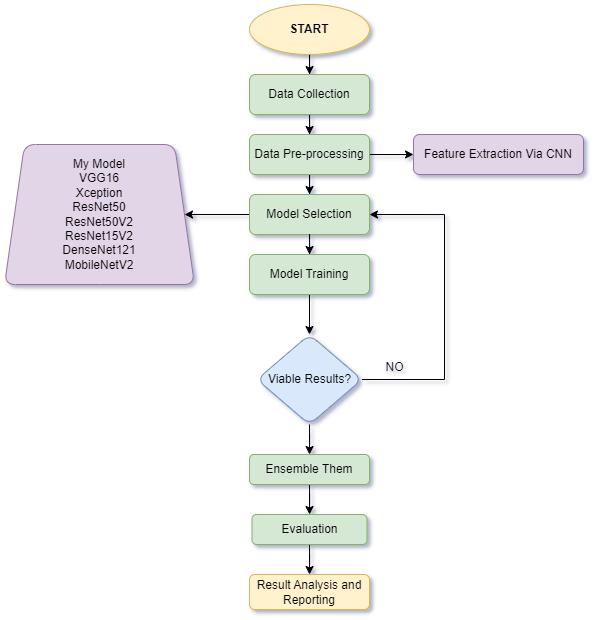

The diagram above was exported from draw.io. Its source (the exported page's mxGraphModel, read from the mxfile embedded in the PNG):
<mxGraphModel dx="1366" dy="741" grid="1" gridSize="10" guides="1" tooltips="1" connect="1" arrows="1" fold="1" page="1" pageScale="1" pageWidth="827" pageHeight="1169" math="0" shadow="0">
  <root>
    <mxCell id="0" />
    <mxCell id="1" parent="0" />
    <mxCell id="XZbG5khOhMzlm1aeCbt_-5" style="edgeStyle=orthogonalEdgeStyle;rounded=0;orthogonalLoop=1;jettySize=auto;html=1;" edge="1" parent="1" source="XZbG5khOhMzlm1aeCbt_-1" target="XZbG5khOhMzlm1aeCbt_-4">
      <mxGeometry relative="1" as="geometry" />
    </mxCell>
    <mxCell id="XZbG5khOhMzlm1aeCbt_-1" value="&lt;b&gt;START&lt;/b&gt;" style="ellipse;whiteSpace=wrap;html=1;fillColor=#fff2cc;strokeColor=#d6b656;" vertex="1" parent="1">
      <mxGeometry x="285" y="30" width="120" height="50" as="geometry" />
    </mxCell>
    <mxCell id="XZbG5khOhMzlm1aeCbt_-8" value="" style="edgeStyle=orthogonalEdgeStyle;rounded=0;orthogonalLoop=1;jettySize=auto;html=1;" edge="1" parent="1" source="XZbG5khOhMzlm1aeCbt_-4" target="XZbG5khOhMzlm1aeCbt_-7">
      <mxGeometry relative="1" as="geometry" />
    </mxCell>
    <mxCell id="XZbG5khOhMzlm1aeCbt_-4" value="Data Collection" style="rounded=1;whiteSpace=wrap;html=1;fillColor=#d5e8d4;strokeColor=#82b366;" vertex="1" parent="1">
      <mxGeometry x="285" y="100" width="120" height="40" as="geometry" />
    </mxCell>
    <mxCell id="XZbG5khOhMzlm1aeCbt_-12" value="" style="edgeStyle=orthogonalEdgeStyle;rounded=0;orthogonalLoop=1;jettySize=auto;html=1;" edge="1" parent="1" source="XZbG5khOhMzlm1aeCbt_-7" target="XZbG5khOhMzlm1aeCbt_-11">
      <mxGeometry relative="1" as="geometry" />
    </mxCell>
    <mxCell id="XZbG5khOhMzlm1aeCbt_-15" value="" style="edgeStyle=orthogonalEdgeStyle;rounded=0;orthogonalLoop=1;jettySize=auto;html=1;" edge="1" parent="1" source="XZbG5khOhMzlm1aeCbt_-7" target="XZbG5khOhMzlm1aeCbt_-14">
      <mxGeometry relative="1" as="geometry" />
    </mxCell>
    <mxCell id="XZbG5khOhMzlm1aeCbt_-7" value="Data Pre-processing" style="whiteSpace=wrap;html=1;rounded=1;fillColor=#d5e8d4;strokeColor=#82b366;" vertex="1" parent="1">
      <mxGeometry x="285" y="160" width="120" height="40" as="geometry" />
    </mxCell>
    <mxCell id="XZbG5khOhMzlm1aeCbt_-21" value="" style="edgeStyle=orthogonalEdgeStyle;rounded=0;orthogonalLoop=1;jettySize=auto;html=1;" edge="1" parent="1" source="XZbG5khOhMzlm1aeCbt_-11" target="XZbG5khOhMzlm1aeCbt_-20">
      <mxGeometry relative="1" as="geometry" />
    </mxCell>
    <mxCell id="XZbG5khOhMzlm1aeCbt_-11" value="Model Selection" style="whiteSpace=wrap;html=1;rounded=1;fillColor=#d5e8d4;strokeColor=#82b366;" vertex="1" parent="1">
      <mxGeometry x="285" y="220" width="120" height="40" as="geometry" />
    </mxCell>
    <mxCell id="XZbG5khOhMzlm1aeCbt_-14" value="Feature Extraction Via CNN" style="whiteSpace=wrap;html=1;rounded=1;fillColor=#e1d5e7;strokeColor=#9673a6;" vertex="1" parent="1">
      <mxGeometry x="449" y="160" width="170" height="40" as="geometry" />
    </mxCell>
    <mxCell id="XZbG5khOhMzlm1aeCbt_-19" value="" style="edgeStyle=orthogonalEdgeStyle;rounded=0;orthogonalLoop=1;jettySize=auto;html=1;exitX=0.5;exitY=1;exitDx=0;exitDy=0;" edge="1" parent="1" source="XZbG5khOhMzlm1aeCbt_-11" target="XZbG5khOhMzlm1aeCbt_-18">
      <mxGeometry relative="1" as="geometry">
        <mxPoint x="345" y="430" as="sourcePoint" />
      </mxGeometry>
    </mxCell>
    <mxCell id="XZbG5khOhMzlm1aeCbt_-23" value="" style="edgeStyle=orthogonalEdgeStyle;rounded=0;orthogonalLoop=1;jettySize=auto;html=1;" edge="1" parent="1" source="XZbG5khOhMzlm1aeCbt_-18" target="XZbG5khOhMzlm1aeCbt_-22">
      <mxGeometry relative="1" as="geometry" />
    </mxCell>
    <mxCell id="XZbG5khOhMzlm1aeCbt_-18" value="Model Training" style="rounded=1;whiteSpace=wrap;html=1;fillColor=#d5e8d4;strokeColor=#82b366;" vertex="1" parent="1">
      <mxGeometry x="285" y="280" width="120" height="40" as="geometry" />
    </mxCell>
    <mxCell id="XZbG5khOhMzlm1aeCbt_-20" value="My Model&lt;br&gt;VGG16&lt;br&gt;Xception&lt;br&gt;ResNet50&lt;br&gt;ResNet50V2&lt;br&gt;ResNet15V2&lt;br&gt;DenseNet121&lt;br&gt;MobileNetV2" style="shape=trapezoid;perimeter=trapezoidPerimeter;whiteSpace=wrap;html=1;fixedSize=1;rounded=1;arcSize=22;fillColor=#e1d5e7;strokeColor=#9673a6;" vertex="1" parent="1">
      <mxGeometry x="40" y="170" width="190" height="140" as="geometry" />
    </mxCell>
    <mxCell id="XZbG5khOhMzlm1aeCbt_-24" style="edgeStyle=orthogonalEdgeStyle;rounded=0;orthogonalLoop=1;jettySize=auto;html=1;entryX=1;entryY=0.5;entryDx=0;entryDy=0;" edge="1" parent="1" source="XZbG5khOhMzlm1aeCbt_-22" target="XZbG5khOhMzlm1aeCbt_-11">
      <mxGeometry relative="1" as="geometry">
        <Array as="points">
          <mxPoint x="480" y="405" />
          <mxPoint x="480" y="240" />
        </Array>
      </mxGeometry>
    </mxCell>
    <mxCell id="XZbG5khOhMzlm1aeCbt_-27" value="" style="edgeStyle=orthogonalEdgeStyle;rounded=0;orthogonalLoop=1;jettySize=auto;html=1;" edge="1" parent="1" source="XZbG5khOhMzlm1aeCbt_-22" target="XZbG5khOhMzlm1aeCbt_-26">
      <mxGeometry relative="1" as="geometry" />
    </mxCell>
    <mxCell id="XZbG5khOhMzlm1aeCbt_-22" value="Viable Results?" style="rhombus;whiteSpace=wrap;html=1;rounded=1;fillColor=#dae8fc;strokeColor=#6c8ebf;" vertex="1" parent="1">
      <mxGeometry x="292.5" y="360" width="105" height="90" as="geometry" />
    </mxCell>
    <mxCell id="XZbG5khOhMzlm1aeCbt_-25" value="NO" style="text;html=1;align=center;verticalAlign=middle;resizable=0;points=[];autosize=1;strokeColor=none;fillColor=none;" vertex="1" parent="1">
      <mxGeometry x="410" y="378" width="40" height="30" as="geometry" />
    </mxCell>
    <mxCell id="XZbG5khOhMzlm1aeCbt_-31" value="" style="edgeStyle=orthogonalEdgeStyle;rounded=0;orthogonalLoop=1;jettySize=auto;html=1;" edge="1" parent="1" source="XZbG5khOhMzlm1aeCbt_-26" target="XZbG5khOhMzlm1aeCbt_-30">
      <mxGeometry relative="1" as="geometry" />
    </mxCell>
    <mxCell id="XZbG5khOhMzlm1aeCbt_-26" value="Ensemble Them" style="whiteSpace=wrap;html=1;rounded=1;fillColor=#d5e8d4;strokeColor=#82b366;" vertex="1" parent="1">
      <mxGeometry x="285" y="480" width="120" height="30" as="geometry" />
    </mxCell>
    <mxCell id="XZbG5khOhMzlm1aeCbt_-33" value="" style="edgeStyle=orthogonalEdgeStyle;rounded=0;orthogonalLoop=1;jettySize=auto;html=1;" edge="1" parent="1" source="XZbG5khOhMzlm1aeCbt_-30" target="XZbG5khOhMzlm1aeCbt_-32">
      <mxGeometry relative="1" as="geometry" />
    </mxCell>
    <mxCell id="XZbG5khOhMzlm1aeCbt_-30" value="Evaluation" style="whiteSpace=wrap;html=1;rounded=1;fillColor=#d5e8d4;strokeColor=#82b366;" vertex="1" parent="1">
      <mxGeometry x="287.5" y="540" width="115" height="30" as="geometry" />
    </mxCell>
    <mxCell id="XZbG5khOhMzlm1aeCbt_-32" value="Result Analysis and Reporting" style="whiteSpace=wrap;html=1;rounded=1;fillColor=#fff2cc;strokeColor=#d6b656;" vertex="1" parent="1">
      <mxGeometry x="285" y="600" width="120" height="35" as="geometry" />
    </mxCell>
  </root>
</mxGraphModel>